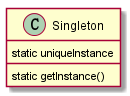

The diagram above was rendered by PlantUML. Its source (embedded in the PNG):
@startuml

class Singleton{
  static uniqueInstance
  static getInstance()
}

@enduml